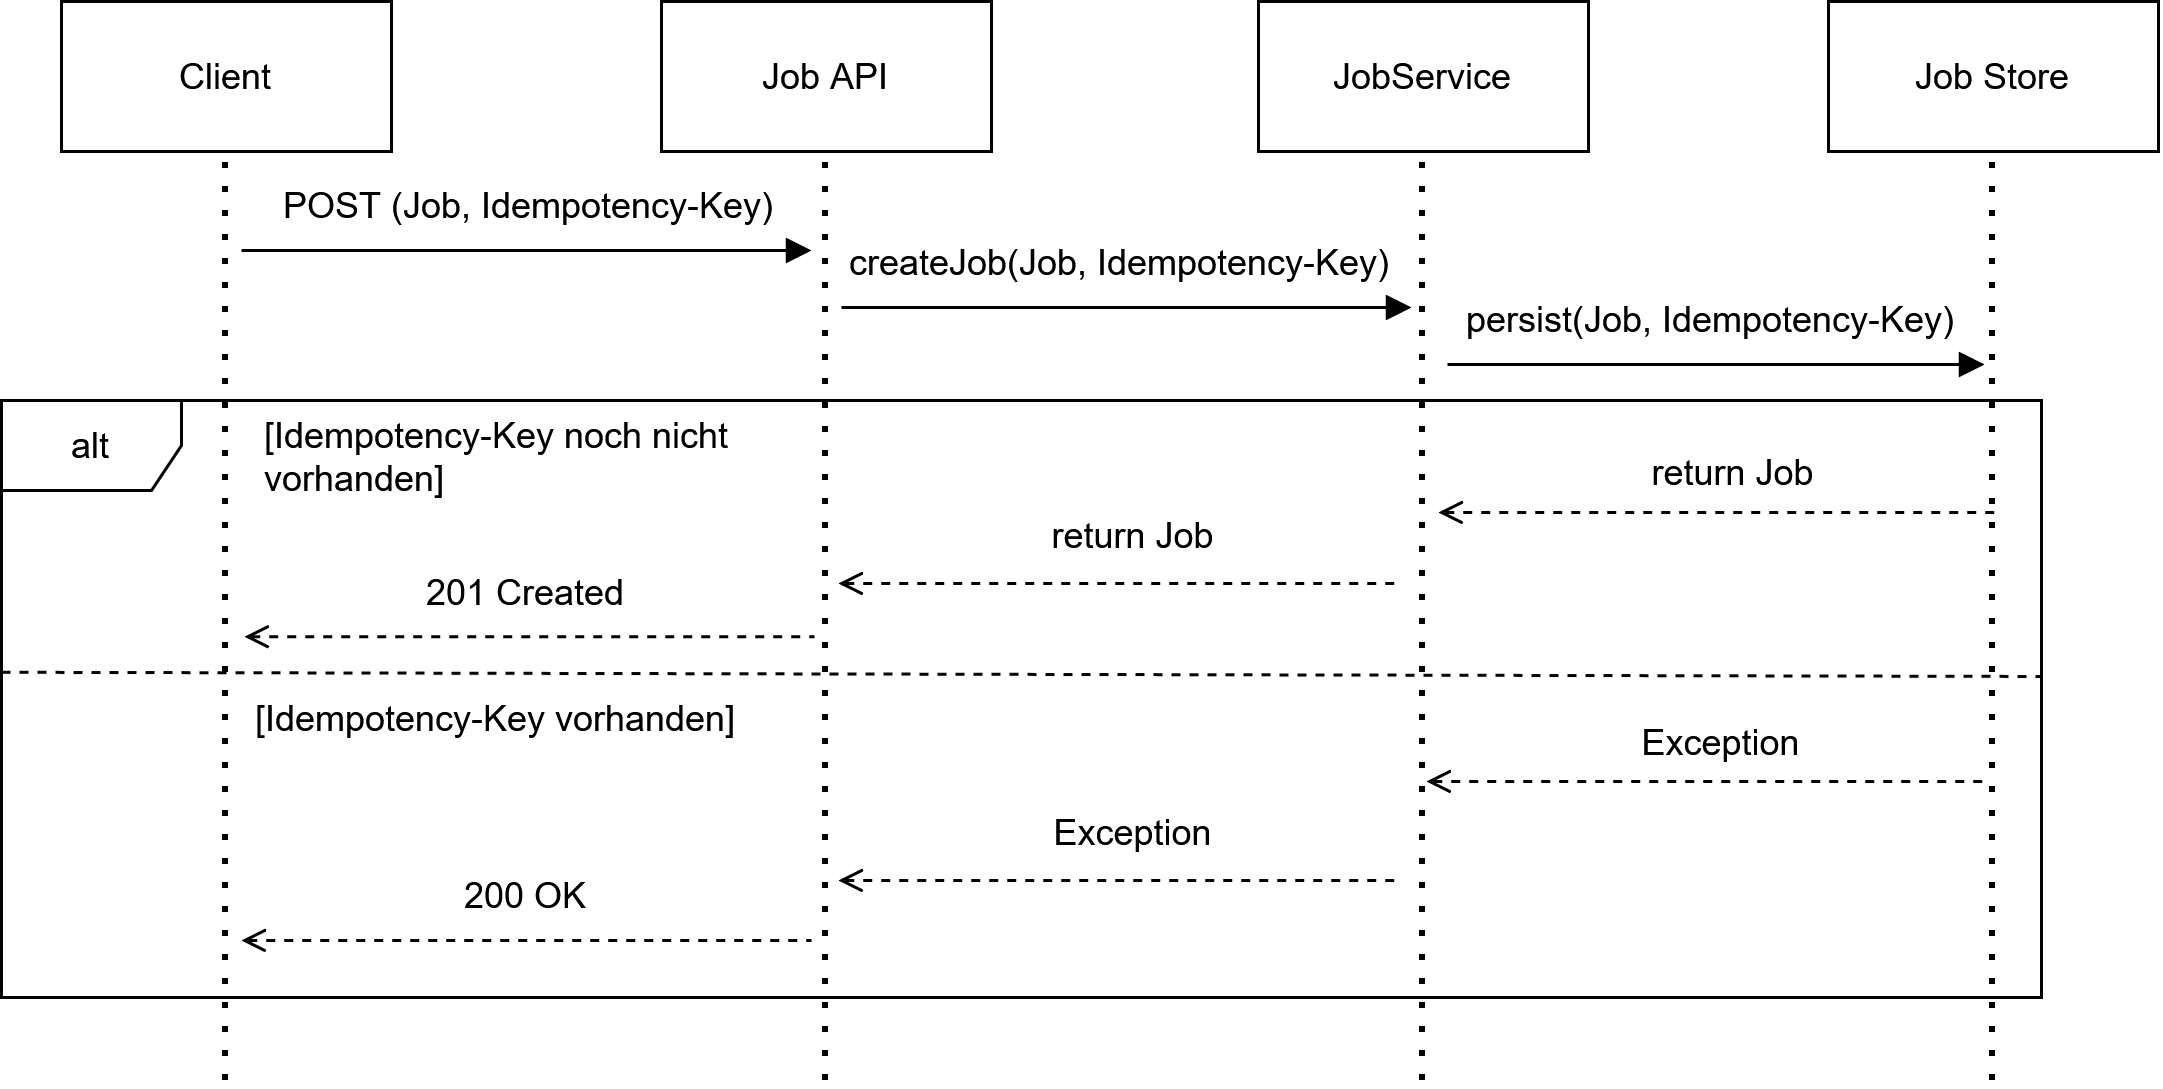

The diagram above was exported from draw.io. Its source (the exported page's mxGraphModel, read from the mxfile embedded in the PNG):
<mxGraphModel dx="774" dy="499" grid="1" gridSize="10" guides="1" tooltips="1" connect="1" arrows="1" fold="1" page="1" pageScale="1.2" pageWidth="827" pageHeight="1169" math="0" shadow="0">
  <root>
    <mxCell id="0" />
    <mxCell id="1" parent="0" />
    <mxCell id="uYGA5ZeFNNaRI0sCRaCN-1" parent="1" style="html=1;whiteSpace=wrap;" value="Client" vertex="1">
      <mxGeometry height="50" width="110" x="110" y="60" as="geometry" />
    </mxCell>
    <mxCell id="uYGA5ZeFNNaRI0sCRaCN-2" edge="1" parent="1" style="endArrow=none;dashed=1;html=1;dashPattern=1 3;strokeWidth=2;rounded=0;entryX=0.5;entryY=1;entryDx=0;entryDy=0;" target="uYGA5ZeFNNaRI0sCRaCN-1" value="">
      <mxGeometry height="50" relative="1" width="50" as="geometry">
        <mxPoint x="165" y="420" as="sourcePoint" />
        <mxPoint x="310" y="230" as="targetPoint" />
      </mxGeometry>
    </mxCell>
    <mxCell id="uYGA5ZeFNNaRI0sCRaCN-3" parent="1" style="html=1;whiteSpace=wrap;" value="Job API" vertex="1">
      <mxGeometry height="50" width="110" x="310" y="60" as="geometry" />
    </mxCell>
    <mxCell id="uYGA5ZeFNNaRI0sCRaCN-4" edge="1" parent="1" style="endArrow=none;dashed=1;html=1;dashPattern=1 3;strokeWidth=2;rounded=0;entryX=0.5;entryY=1;entryDx=0;entryDy=0;" target="uYGA5ZeFNNaRI0sCRaCN-3" value="">
      <mxGeometry height="50" relative="1" width="50" as="geometry">
        <mxPoint x="365" y="420" as="sourcePoint" />
        <mxPoint x="510" y="230" as="targetPoint" />
      </mxGeometry>
    </mxCell>
    <mxCell id="uYGA5ZeFNNaRI0sCRaCN-5" parent="1" style="html=1;whiteSpace=wrap;" value="JobService" vertex="1">
      <mxGeometry height="50" width="110" x="509" y="60" as="geometry" />
    </mxCell>
    <mxCell id="uYGA5ZeFNNaRI0sCRaCN-6" edge="1" parent="1" style="endArrow=none;dashed=1;html=1;dashPattern=1 3;strokeWidth=2;rounded=0;entryX=0.5;entryY=1;entryDx=0;entryDy=0;" target="uYGA5ZeFNNaRI0sCRaCN-5" value="">
      <mxGeometry height="50" relative="1" width="50" as="geometry">
        <mxPoint x="564" y="420" as="sourcePoint" />
        <mxPoint x="709" y="230" as="targetPoint" />
      </mxGeometry>
    </mxCell>
    <mxCell id="uYGA5ZeFNNaRI0sCRaCN-7" edge="1" parent="1" style="endArrow=block;html=1;rounded=0;endFill=1;" value="">
      <mxGeometry height="50" relative="1" width="50" as="geometry">
        <mxPoint x="170" y="143" as="sourcePoint" />
        <mxPoint x="360" y="143" as="targetPoint" />
      </mxGeometry>
    </mxCell>
    <mxCell id="uYGA5ZeFNNaRI0sCRaCN-8" parent="1" style="text;html=1;whiteSpace=wrap;strokeColor=none;fillColor=none;align=center;verticalAlign=middle;rounded=0;" value="POST (Job, Idempotency-Key)" vertex="1">
      <mxGeometry height="30" width="180" x="176" y="113" as="geometry" />
    </mxCell>
    <mxCell id="uYGA5ZeFNNaRI0sCRaCN-22" edge="1" parent="1" style="endArrow=none;html=1;rounded=0;endFill=0;dashed=1;startArrow=open;startFill=0;" value="">
      <mxGeometry height="50" relative="1" width="50" as="geometry">
        <mxPoint x="369" y="353" as="sourcePoint" />
        <mxPoint x="555" y="353" as="targetPoint" />
      </mxGeometry>
    </mxCell>
    <mxCell id="uYGA5ZeFNNaRI0sCRaCN-27" edge="1" parent="1" style="endArrow=none;html=1;rounded=0;endFill=0;dashed=1;startArrow=open;startFill=0;" value="">
      <mxGeometry height="50" relative="1" width="50" as="geometry">
        <mxPoint x="171" y="271.75" as="sourcePoint" />
        <mxPoint x="361" y="271.75" as="targetPoint" />
      </mxGeometry>
    </mxCell>
    <mxCell id="uYGA5ZeFNNaRI0sCRaCN-36" parent="1" style="text;html=1;whiteSpace=wrap;strokeColor=none;fillColor=none;align=center;verticalAlign=middle;rounded=0;container=0;" value="200 OK" vertex="1">
      <mxGeometry height="30" width="90" x="220" y="343" as="geometry" />
    </mxCell>
    <mxCell id="uYGA5ZeFNNaRI0sCRaCN-13" parent="1" style="shape=umlFrame;whiteSpace=wrap;html=1;pointerEvents=0;" value="alt" vertex="1">
      <mxGeometry height="199" width="680" x="90" y="193" as="geometry" />
    </mxCell>
    <mxCell id="uYGA5ZeFNNaRI0sCRaCN-20" edge="1" parent="1" style="endArrow=none;dashed=1;html=1;rounded=0;strokeWidth=1;exitX=0;exitY=0.658;exitDx=0;exitDy=0;exitPerimeter=0;" value="">
      <mxGeometry height="50" relative="1" width="50" as="geometry">
        <mxPoint x="90" y="283.5999999999999" as="sourcePoint" />
        <mxPoint x="770" y="285" as="targetPoint" />
      </mxGeometry>
    </mxCell>
    <mxCell id="uYGA5ZeFNNaRI0sCRaCN-30" parent="1" style="text;html=1;whiteSpace=wrap;strokeColor=none;fillColor=none;align=center;verticalAlign=middle;rounded=0;container=0;" value="[Idempotency-Key vorhanden]" vertex="1">
      <mxGeometry height="30" width="170" x="170" y="284" as="geometry" />
    </mxCell>
    <mxCell id="uYGA5ZeFNNaRI0sCRaCN-31" parent="1" style="text;html=1;whiteSpace=wrap;strokeColor=none;fillColor=none;align=left;verticalAlign=middle;rounded=0;container=0;" value="&lt;div align=&quot;left&quot;&gt;[Idempotency-Key noch nicht vorhanden]&lt;/div&gt;" vertex="1">
      <mxGeometry height="30" width="200" x="176" y="197" as="geometry" />
    </mxCell>
    <mxCell id="uYGA5ZeFNNaRI0sCRaCN-34" edge="1" parent="1" style="endArrow=none;html=1;rounded=0;endFill=0;dashed=1;startArrow=open;startFill=0;" value="">
      <mxGeometry height="50" relative="1" width="50" as="geometry">
        <mxPoint x="170" y="373" as="sourcePoint" />
        <mxPoint x="360" y="373" as="targetPoint" />
      </mxGeometry>
    </mxCell>
    <mxCell id="uYGA5ZeFNNaRI0sCRaCN-35" parent="1" style="text;html=1;whiteSpace=wrap;strokeColor=none;fillColor=none;align=center;verticalAlign=middle;rounded=0;container=0;" value="201 Created" vertex="1">
      <mxGeometry height="30" width="90" x="220" y="242" as="geometry" />
    </mxCell>
    <mxCell id="uYGA5ZeFNNaRI0sCRaCN-11" edge="1" parent="1" style="endArrow=block;html=1;rounded=0;endFill=1;" value="">
      <mxGeometry height="50" relative="1" width="50" as="geometry">
        <mxPoint x="572" y="181" as="sourcePoint" />
        <mxPoint x="751" y="181" as="targetPoint" />
      </mxGeometry>
    </mxCell>
    <mxCell id="uYGA5ZeFNNaRI0sCRaCN-12" parent="1" style="text;html=1;whiteSpace=wrap;strokeColor=none;fillColor=none;align=center;verticalAlign=middle;rounded=0;container=0;" value="persist(Job,&amp;nbsp;Idempotency-Key)" vertex="1">
      <mxGeometry height="30" width="180" x="570" y="151" as="geometry" />
    </mxCell>
    <mxCell id="KANhsgKoTE4u5DJqWxY_-5" parent="1" style="html=1;whiteSpace=wrap;" value="Job Store" vertex="1">
      <mxGeometry height="50" width="110" x="699" y="60" as="geometry" />
    </mxCell>
    <mxCell id="KANhsgKoTE4u5DJqWxY_-6" edge="1" parent="1" style="endArrow=none;dashed=1;html=1;dashPattern=1 3;strokeWidth=2;rounded=0;entryX=0.5;entryY=1;entryDx=0;entryDy=0;" target="KANhsgKoTE4u5DJqWxY_-5" value="">
      <mxGeometry height="50" relative="1" width="50" as="geometry">
        <mxPoint x="754" y="420" as="sourcePoint" />
        <mxPoint x="899" y="230" as="targetPoint" />
      </mxGeometry>
    </mxCell>
    <mxCell id="KANhsgKoTE4u5DJqWxY_-7" edge="1" parent="1" style="endArrow=block;html=1;rounded=0;endFill=1;" value="">
      <mxGeometry height="50" relative="1" width="50" as="geometry">
        <mxPoint x="370" y="162" as="sourcePoint" />
        <mxPoint x="560" y="162" as="targetPoint" />
      </mxGeometry>
    </mxCell>
    <mxCell id="KANhsgKoTE4u5DJqWxY_-8" parent="1" style="text;html=1;whiteSpace=wrap;strokeColor=none;fillColor=none;align=center;verticalAlign=middle;rounded=0;" value="createJob(Job,&amp;nbsp;Idempotency-Key)" vertex="1">
      <mxGeometry height="30" width="186" x="370" y="132" as="geometry" />
    </mxCell>
    <mxCell id="KANhsgKoTE4u5DJqWxY_-9" parent="1" style="text;html=1;whiteSpace=wrap;strokeColor=none;fillColor=none;align=center;verticalAlign=middle;rounded=0;container=0;" value="Exception" vertex="1">
      <mxGeometry height="30" width="195" x="370" y="322" as="geometry" />
    </mxCell>
    <mxCell id="KANhsgKoTE4u5DJqWxY_-10" edge="1" parent="1" style="endArrow=none;html=1;rounded=0;endFill=0;dashed=1;startArrow=open;startFill=0;" value="">
      <mxGeometry height="50" relative="1" width="50" as="geometry">
        <mxPoint x="369" y="254" as="sourcePoint" />
        <mxPoint x="555" y="254" as="targetPoint" />
      </mxGeometry>
    </mxCell>
    <mxCell id="KANhsgKoTE4u5DJqWxY_-11" parent="1" style="text;html=1;whiteSpace=wrap;strokeColor=none;fillColor=none;align=center;verticalAlign=middle;rounded=0;container=0;" value="return Job" vertex="1">
      <mxGeometry height="30" width="195" x="370" y="223" as="geometry" />
    </mxCell>
    <mxCell id="KANhsgKoTE4u5DJqWxY_-12" edge="1" parent="1" style="endArrow=none;html=1;rounded=0;endFill=0;dashed=1;startArrow=open;startFill=0;" value="">
      <mxGeometry height="50" relative="1" width="50" as="geometry">
        <mxPoint x="569" y="230.32999999999998" as="sourcePoint" />
        <mxPoint x="755" y="230.32999999999998" as="targetPoint" />
      </mxGeometry>
    </mxCell>
    <mxCell id="KANhsgKoTE4u5DJqWxY_-13" parent="1" style="text;html=1;whiteSpace=wrap;strokeColor=none;fillColor=none;align=center;verticalAlign=middle;rounded=0;container=0;" value="return Job" vertex="1">
      <mxGeometry height="30" width="195" x="570" y="202.32999999999998" as="geometry" />
    </mxCell>
    <mxCell id="LbapDNOIARnO24-HV-4v-1" edge="1" parent="1" style="endArrow=none;html=1;rounded=0;endFill=0;dashed=1;startArrow=open;startFill=0;" value="">
      <mxGeometry height="50" relative="1" width="50" as="geometry">
        <mxPoint x="565" y="320" as="sourcePoint" />
        <mxPoint x="751" y="320" as="targetPoint" />
      </mxGeometry>
    </mxCell>
    <mxCell id="LbapDNOIARnO24-HV-4v-2" parent="1" style="text;html=1;whiteSpace=wrap;strokeColor=none;fillColor=none;align=center;verticalAlign=middle;rounded=0;container=0;" value="Exception" vertex="1">
      <mxGeometry height="30" width="195" x="566" y="292" as="geometry" />
    </mxCell>
  </root>
</mxGraphModel>